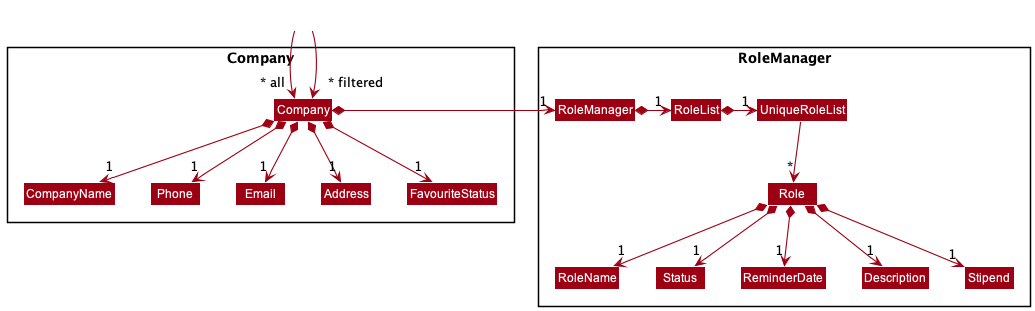

The diagram above was rendered by PlantUML. Its source (embedded in the PNG):
@startuml
!include style.puml
skinparam arrowThickness 1.1
skinparam arrowColor MODEL_COLOR
skinparam classBackgroundColor MODEL_COLOR


Package Company\n <<Rectangle>>{
Class Company
Class CompanyName
Class Phone
Class Email
Class Address
Class FavouriteStatus
}

Package RoleManager\n <<Rectangle>> {
Class RoleManager
Class RoleList
Class UniqueRoleList
Class Role
Class RoleName
Class Status
Class ReminderDate
Class Description
Class Stipend
}


Class HiddenOutside #FFFFFF
HiddenOutside --> "~* all" Company
HiddenOutside --> "~* filtered" Company
Company *-right-> "1" RoleManager
Company *--> "1" Address
Company *--> "1" CompanyName
Company *--> "1" Phone
Company *--> "1" Email
Company *--> "1" FavouriteStatus

RoleManager *-right-> "1" RoleList
RoleList *-right-> "1" UniqueRoleList
UniqueRoleList --> "*" Role
Role *--> "1" RoleName
Role *--> "1" Description
Role *--> "1" ReminderDate
Role *--> "1" Status
Role *--> "1" Stipend

@enduml